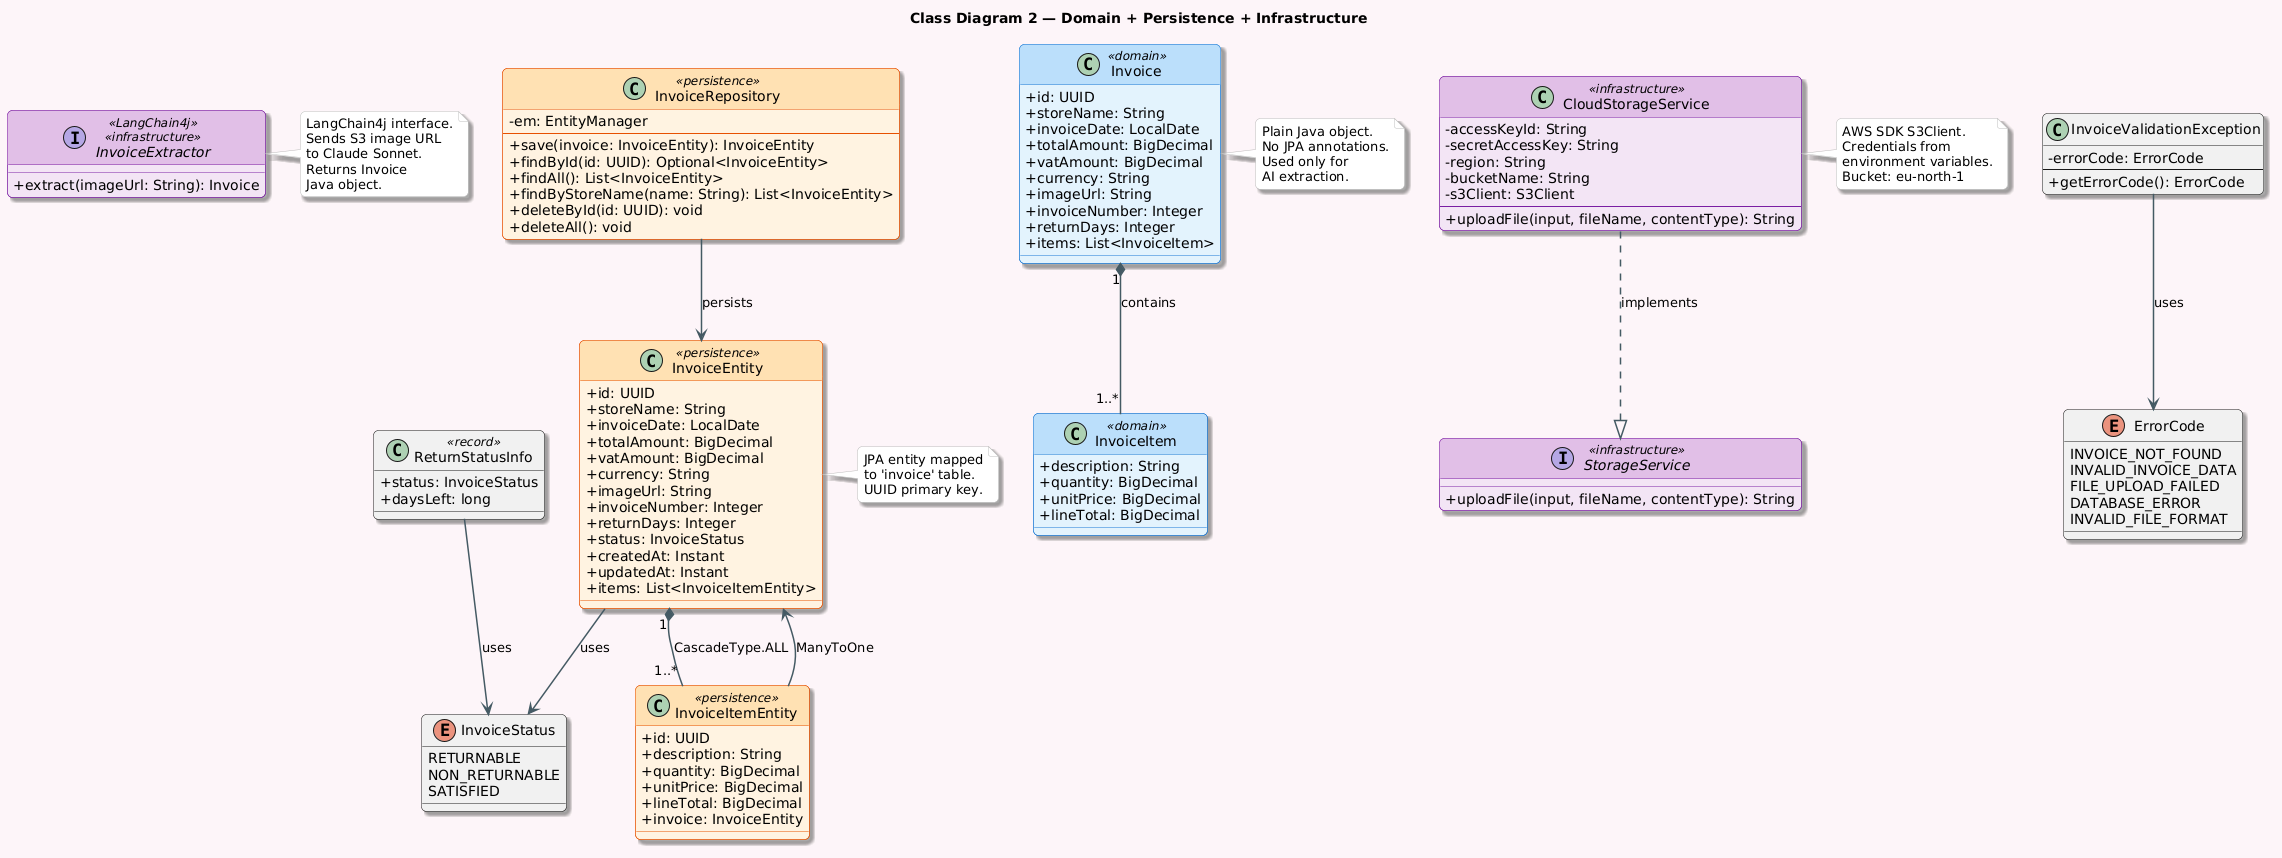

The diagram above was rendered by PlantUML. Its source (embedded in the PNG):
@startuml
' --- Color Customization ---
skinparam backgroundColor #fdf5f8
skinparam RoundCorner 10
skinparam Shadowing true
skinparam classAttributeIconSize 0
skinparam defaultFontColor #000000

' Domain Objects: Sky Blue
skinparam class<<domain>> {
    BackgroundColor #E3F2FD
    BorderColor #1976D2
    HeaderBackgroundColor #BBDEFB
}

' JPA Entities & Repositories: Orange (Persistence Layer)
skinparam class<<persistence>> {
    BackgroundColor #FFF3E0
    BorderColor #E65100
    HeaderBackgroundColor #FFE0B2
}

' Infrastructure & Cloud: Soft Purple
skinparam class<<infrastructure>> {
    BackgroundColor #F3E5F5
    BorderColor #7B1FA2
    HeaderBackgroundColor #E1BEE7
}

' Enums & Records: Gray/White
skinparam enum {
    BackgroundColor #F5F5F5
    BorderColor #616161
}

' Relationship Style
skinparam arrow {
    Color #455A64
    FontColor #000000
    Thickness 1.5
}

' Notes Style
skinparam note {
    BackgroundColor #FFFFFF
    BorderColor #BDBDBD
}

title Class Diagram 2 — Domain + Persistence + Infrastructure

'--- BUSINESS OBJECTS ---
class Invoice <<domain>> {
    + id: UUID
    + storeName: String
    + invoiceDate: LocalDate
    + totalAmount: BigDecimal
    + vatAmount: BigDecimal
    + currency: String
    + imageUrl: String
    + invoiceNumber: Integer
    + returnDays: Integer
    + items: List<InvoiceItem>
}

class InvoiceItem <<domain>> {
    + description: String
    + quantity: BigDecimal
    + unitPrice: BigDecimal
    + lineTotal: BigDecimal
}

'--- ENUM ---
enum InvoiceStatus {
    RETURNABLE
    NON_RETURNABLE
    SATISFIED
}

'--- RECORD ---
class ReturnStatusInfo <<record>> {
    + status: InvoiceStatus
    + daysLeft: long
}

'--- JPA ENTITIES ---
class InvoiceEntity <<persistence>> {
    + id: UUID
    + storeName: String
    + invoiceDate: LocalDate
    + totalAmount: BigDecimal
    + vatAmount: BigDecimal
    + currency: String
    + imageUrl: String
    + invoiceNumber: Integer
    + returnDays: Integer
    + status: InvoiceStatus
    + createdAt: Instant
    + updatedAt: Instant
    + items: List<InvoiceItemEntity>
}

class InvoiceItemEntity <<persistence>> {
    + id: UUID
    + description: String
    + quantity: BigDecimal
    + unitPrice: BigDecimal
    + lineTotal: BigDecimal
    + invoice: InvoiceEntity
}

'--- REPOSITORY ---
class InvoiceRepository <<persistence>> {
    - em: EntityManager
    --
    + save(invoice: InvoiceEntity): InvoiceEntity
    + findById(id: UUID): Optional<InvoiceEntity>
    + findAll(): List<InvoiceEntity>
    + findByStoreName(name: String): List<InvoiceEntity>
    + deleteById(id: UUID): void
    + deleteAll(): void
}

'--- INTERFACE ---
interface StorageService <<infrastructure>> {
    + uploadFile(input, fileName, contentType): String
}

'--- INFRASTRUCTURE ---
class CloudStorageService <<infrastructure>> {
    - accessKeyId: String
    - secretAccessKey: String
    - region: String
    - bucketName: String
    - s3Client: S3Client
    --
    + uploadFile(input, fileName, contentType): String
}

'--- AI INTERFACE ---
interface InvoiceExtractor <<LangChain4j>> <<infrastructure>> {
    + extract(imageUrl: String): Invoice
}

'--- EXCEPTION ---
class InvoiceValidationException {
    - errorCode: ErrorCode
    --
    + getErrorCode(): ErrorCode
}

'--- ERROR CODE ENUM ---
enum ErrorCode {
    INVOICE_NOT_FOUND
    INVALID_INVOICE_DATA
    FILE_UPLOAD_FAILED
    DATABASE_ERROR
    INVALID_FILE_FORMAT
}

'--- RELATIONSHIPS ---

Invoice        "1" *-- "1..*" InvoiceItem        : contains
InvoiceEntity  "1" *-- "1..*" InvoiceItemEntity  : CascadeType.ALL
InvoiceItemEntity --> InvoiceEntity                : ManyToOne

InvoiceEntity  --> InvoiceStatus                  : uses
ReturnStatusInfo --> InvoiceStatus                : uses

CloudStorageService ..|> StorageService            : implements
InvoiceRepository   --> InvoiceEntity              : persists

InvoiceValidationException --> ErrorCode          : uses

note right of InvoiceExtractor
  LangChain4j interface.
  Sends S3 image URL
  to Claude Sonnet.
  Returns Invoice
  Java object.
end note

note right of InvoiceEntity
  JPA entity mapped
  to 'invoice' table.
  UUID primary key.
end note

note right of Invoice
  Plain Java object.
  No JPA annotations.
  Used only for
  AI extraction.
end note

note right of CloudStorageService
  AWS SDK S3Client.
  Credentials from
  environment variables.
  Bucket: eu-north-1
end note
@enduml